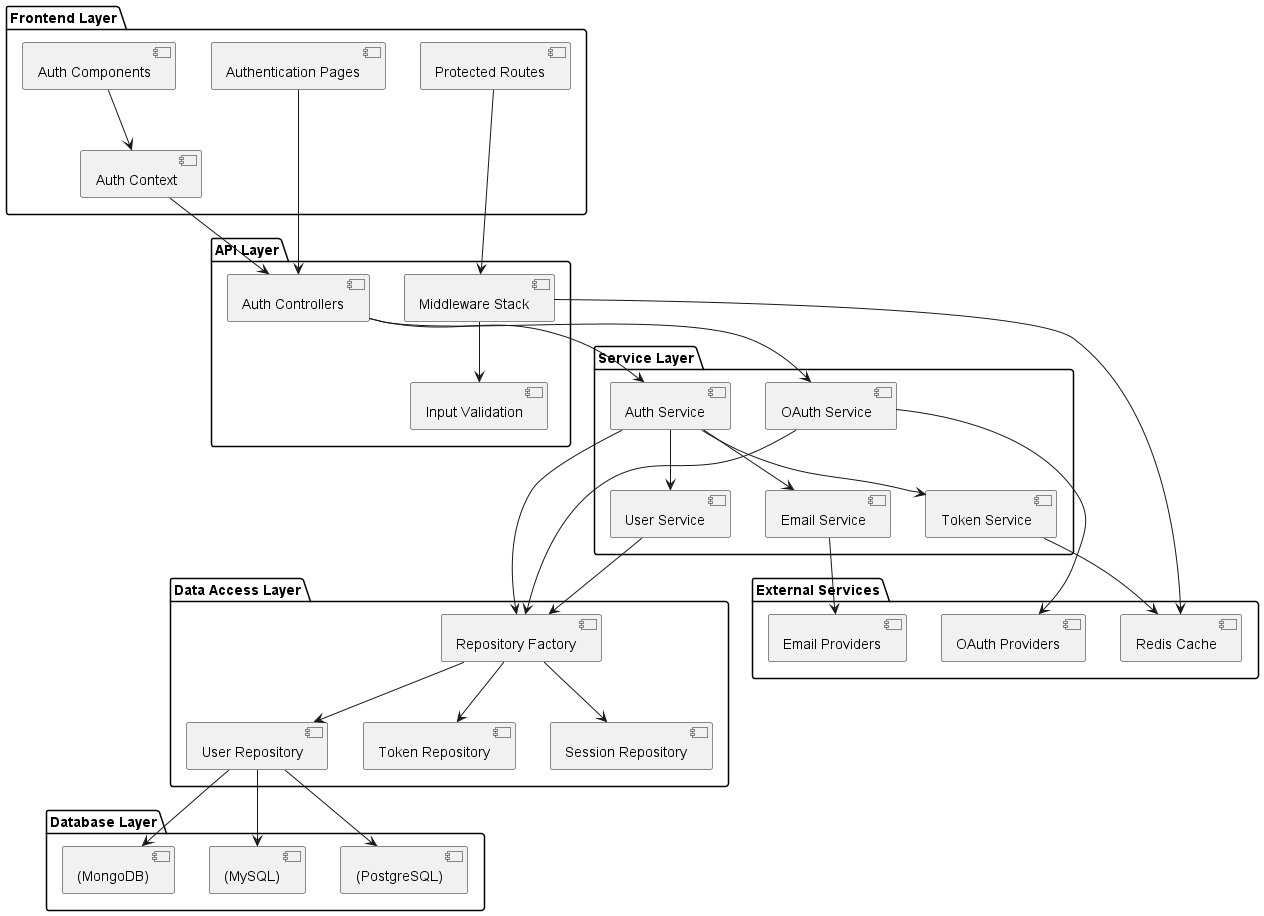

The diagram above was rendered by PlantUML. Its source (embedded in the PNG):
@startuml component_diagram
package "Frontend Layer" {
  [Authentication Pages] as A
  [Protected Routes] as B
  [Auth Components] as C
  [Auth Context] as D
}

package "API Layer" {
  [Auth Controllers] as E
  [Middleware Stack] as F
  [Input Validation] as G
}

package "Service Layer" {
  [Auth Service] as H
  [OAuth Service] as I
  [Token Service] as J
  [Email Service] as K
  [User Service] as L
}

package "Data Access Layer" {
  [Repository Factory] as M
  [User Repository] as N
  [Token Repository] as O
  [Session Repository] as P
}

package "Database Layer" {
  [(PostgreSQL)] as Q
  [(MySQL)] as R
  [(MongoDB)] as S
}

package "External Services" {
  [OAuth Providers] as T
  [Email Providers] as U
  [Redis Cache] as V
}

A --> E
B --> F
C --> D
D --> E

E --> H
E --> I
F --> G

H --> J
H --> K
H --> L
I --> T
K --> U

H --> M
I --> M
L --> M

M --> N
M --> O
M --> P

N --> Q
N --> R
N --> S

F --> V
J --> V

@enduml